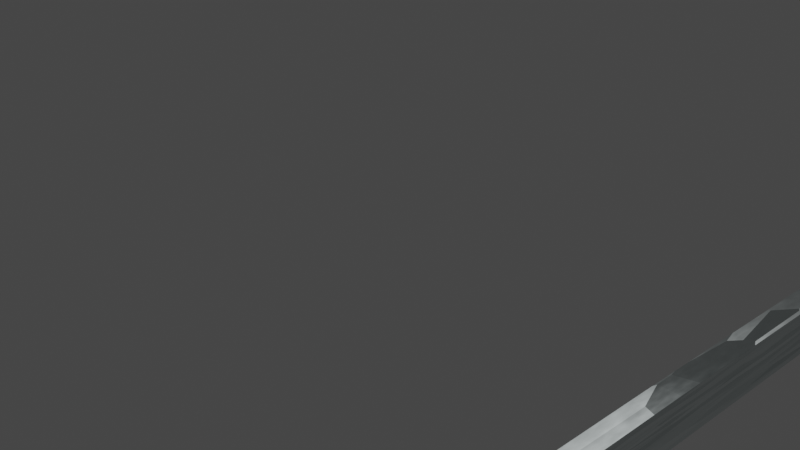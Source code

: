 # Source: Side.blend  (saved by Blender 3.6.13; exported with 4.5.12 LTS)
import bpy
from mathutils import Matrix  # noqa: F401  (used for matrix-valued properties, if any)

bpy.ops.wm.read_factory_settings(use_empty=True)
scene = bpy.context.scene
scene.name = 'Scene'

# ---- collections
col_collection = bpy.data.collections.new('Collection'); scene.collection.children.link(col_collection)

# ---- materials (node trees are filled in below, after node groups)
mat_galvanized_steel = bpy.data.materials.new('Galvanized Steel')
mat_galvanized_steel.alpha_threshold = 0.0
mat_galvanized_steel.use_transparent_shadow = False
mat_galvanized_steel.roughness = 0.5

# ---- material node trees
mat_galvanized_steel.use_nodes = True; mat_galvanized_steel.node_tree.nodes.clear()
_N = mat_galvanized_steel.node_tree.nodes; _L = mat_galvanized_steel.node_tree.links
n0 = _N.new('ShaderNodeOutputMaterial'); n0.name = 'Material Output'; n0.location = (1135, 226)
n1 = _N.new('ShaderNodeBsdfAnisotropic'); n1.name = 'Glossy BSDF'; n1.location = (645, 226)
n1.distribution = 'BECKMANN'
n1.inputs[0].default_value = (0.8667, 1.0, 1.0, 1.0)
n2 = _N.new('ShaderNodeBsdfAnisotropic'); n2.name = 'Glossy BSDF.001'; n2.location = (645, 57)
n2.distribution = 'BECKMANN'
n3 = _N.new('ShaderNodeTexVoronoi'); n3.name = 'Voronoi Texture'; n3.location = (-795, 13)
n4 = _N.new('ShaderNodeRGBToBW'); n4.name = 'RGB to BW'; n4.location = (165, 52)
n5 = _N.new('ShaderNodeGamma'); n5.name = 'Gamma'; n5.location = (405, 52)
n5.inputs[1].default_value = 0.5
n6 = _N.new('ShaderNodeTexNoise'); n6.name = 'Noise Texture'; n6.location = (-795, 226)
n7 = _N.new('ShaderNodeMath'); n7.name = 'Math.001'; n7.location = (-1035, 226)
n7.operation = 'MULTIPLY'
n7.inputs[1].default_value = 4.0
n7.inputs[2].default_value = 0.0
n8 = _N.new('ShaderNodeMix'); n8.name = 'Mix'; n8.location = (-555, 226)
n8.data_type = 'RGBA'
n8.inputs[0].default_value = 0.75
n9 = _N.new('ShaderNodeMath'); n9.name = 'Math.002'; n9.location = (-75, 226)
n9.inputs[2].default_value = 0.0
n10 = _N.new('ShaderNodeGamma'); n10.name = 'Gamma.001'; n10.location = (-315, 226)
n11 = _N.new('ShaderNodeValue'); n11.name = 'Value'; n11.location = (-1275, 226)
n11.label = 'Scale'
n11.outputs[0].default_value = 15.0
n12 = _N.new('ShaderNodeMath'); n12.name = 'Math.004'; n12.location = (405, -63)
n12.operation = 'POWER'
n13 = _N.new('ShaderNodeMixShader'); n13.name = 'Mix Shader'; n13.location = (895, 226)
n14 = _N.new('ShaderNodeMath'); n14.name = 'Math.003'; n14.location = (405, 226)
n14.operation = 'POWER'
n15 = _N.new('ShaderNodeMath'); n15.name = 'Math'; n15.location = (165, 226)
n15.operation = 'DIVIDE'
n15.inputs[1].default_value = 5.0
n15.inputs[2].default_value = 0.0
_L.new(n13.outputs[0], n0.inputs[0])
_L.new(n9.outputs[0], n15.inputs[0])
_L.new(n1.outputs[0], n13.inputs[1])
_L.new(n2.outputs[0], n13.inputs[2])
_L.new(n5.outputs[0], n2.inputs[0])
_L.new(n4.outputs[0], n5.inputs[0])
_L.new(n6.outputs[1], n8.inputs[6])
_L.new(n3.outputs[1], n8.inputs[7])
_L.new(n8.outputs[2], n10.inputs[0])
_L.new(n8.outputs[2], n4.inputs[0])
_L.new(n7.outputs[0], n6.inputs[2])
_L.new(n11.outputs[0], n7.inputs[0])
_L.new(n11.outputs[0], n3.inputs[2])
_L.new(n15.outputs[0], n12.inputs[0])
_L.new(n12.outputs[0], n2.inputs[1])
_L.new(n10.outputs[0], n9.inputs[0])
_L.new(n14.outputs[0], n1.inputs[1])
_L.new(n15.outputs[0], n14.inputs[0])
n0.is_active_output = True

# ---- world
world_world = bpy.data.worlds.new('World'); scene.world = world_world
world_world.use_nodes = True; world_world.node_tree.nodes.clear()
_N = world_world.node_tree.nodes; _L = world_world.node_tree.links
n0 = _N.new('ShaderNodeOutputWorld'); n0.name = 'World Output'; n0.location = (300, 300)
n1 = _N.new('ShaderNodeBackground'); n1.name = 'Background'; n1.location = (10, 300)
n1.inputs[0].default_value = (0.05088, 0.05088, 0.05088, 1.0)
_L.new(n1.outputs[0], n0.inputs[0])
n0.is_active_output = True
world_world.color = (0.05088, 0.05088, 0.05088)
world_world.use_sun_shadow = False
world_world.sun_shadow_jitter_overblur = 0.0

# ---- cameras
cam_camera = bpy.data.cameras.new('Camera')
cam_camera.clip_end = 100.0
cam_camera.ortho_scale = 7.314

# ---- lights
light_light = bpy.data.lights.new('Light', 'POINT')
light_light.transmission_factor = 0.0
light_light.energy = 1000.0
light_light.shadow_soft_size = 0.1
light_light.shadow_maximum_resolution = 0.006
light_light.use_absolute_resolution = True

# ---- meshes
me_cube_035 = bpy.data.meshes.new('Cube.035')
me_cube_035.from_pydata([(-10.84, -1.027, -0.0005942), (-10.84, -1.027, 0.3455), (-10.28, -1.027, -0.0005942), (-10.28, -1.027, 0.3455), (-10.73, -1.44, -0.0005942), (-10.73, -1.44, 0.3455), (-10.39, -1.27, 0.3455), (-10.39, -1.27, -0.0005942), (0.01464, -2.868, 0.3455), (0.01464, -2.868, -0.0005942), (0.01417, -3.084, -0.0005942), (0.01417, -3.084, 0.3455), (-10.84, 2.833, -0.0005941), (-10.84, 2.833, 0.3455), (-10.28, 2.833, -0.0005941), (-10.28, 2.833, 0.3455), (-10.84, 3.29, 0.3455), (-10.84, 3.29, -0.0005941), (-10.84, 3.815, 0.3455), (-10.28, 3.815, -0.0005941), (-10.84, 3.815, -0.0005941), (-10.28, 3.815, 0.3455), (-10.84, 9.347, 0.0389), (-10.28, 9.347, 0.3574), (-10.84, 9.347, 0.3574), (-10.28, 9.347, 0.0389), (-10.84, 4.566, 0.004768), (-10.28, 4.566, 0.3471), (-10.84, 4.566, 0.3471), (-10.28, 4.566, 0.004768), (-10.84, 6.127, 0.3505), (-10.28, 6.127, 0.01591), (-10.84, 6.127, 0.01591), (-10.28, 6.127, 0.3505), (-10.84, 5.346, 0.01034), (-10.28, 5.346, 0.3488), (-10.84, 5.346, 0.3488), (-10.28, 5.346, 0.01034), (-10.84, 5.726, 0.3496), (-10.28, 5.726, 0.01305), (-10.84, 5.726, 0.01305), (-10.28, 5.726, 0.3496), (-10.84, 4.956, 0.007554), (-10.28, 4.956, 0.348), (-10.84, 4.956, 0.348), (-10.28, 4.956, 0.007554)], [], [(14, 15, 3, 2), (0, 2, 7, 4), (12, 14, 2, 0), (15, 13, 1, 3), (3, 1, 5, 6), (2, 3, 6, 7), (1, 0, 4, 5), (11, 10, 9, 8), (6, 5, 11, 8), (7, 6, 8, 9), (4, 7, 9, 10), (5, 4, 10, 11), (0, 1, 13, 12), (15, 21, 18, 16, 13), (17, 20, 19, 14, 12), (14, 19, 21, 15), (12, 13, 16, 17), (27, 28, 18, 21), (26, 29, 19, 20), (29, 27, 21, 19), (17, 16, 18, 20), (32, 30, 24, 22), (22, 24, 23, 25), (20, 18, 28, 26), (45, 43, 27, 29), (42, 45, 29, 26), (43, 44, 28, 27), (23, 24, 30, 33), (22, 25, 31, 32), (25, 23, 33, 31), (40, 38, 30, 32), (42, 44, 36, 34), (41, 38, 36, 35), (40, 39, 37, 34), (39, 41, 35, 37), (31, 33, 41, 39), (32, 31, 39, 40), (33, 30, 38, 41), (34, 36, 38, 40), (26, 28, 44, 42), (35, 36, 44, 43), (34, 37, 45, 42), (37, 35, 43, 45)])
_uv = me_cube_035.uv_layers.new(name='UVMap')
_uv.uv.foreach_set('vector', [0.375, 0.6755, 0.625, 0.6755, 0.625, 0.75, 0.375, 0.75, 0.125, 0.75, 0.375, 0.75, 0.375, 0.75, 0.125, 0.75, 0.125, 0.6755, 0.375, 0.6755, 0.375, 0.75, 0.125, 0.75, 0.625, 0.6755, 0.875, 0.6755, 0.875, 0.75, 0.625, 0.75, 0.625, 0.75, 0.875, 0.75, 0.875, 0.75, 0.625, 0.75, 0.375, 0.75, 0.625, 0.75, 0.625, 0.75, 0.375, 0.75, 0.625, 0.0, 0.375, 0.0, 0.375, 0.0, 0.625, 0.0, 0.625, 0.0, 0.375, 0.0, 0.375, 0.75, 0.625, 0.75, 0.625, 0.75, 0.875, 0.75, 0.875, 0.75, 0.625, 0.75, 0.375, 0.75, 0.625, 0.75, 0.625, 0.75, 0.375, 0.75, 0.125, 0.75, 0.375, 0.75, 0.375, 0.75, 0.125, 0.75, 0.625, 0.0, 0.375, 0.0, 0.375, 0.0, 0.625, 0.0, 0.375, 0.0, 0.625, 0.0, 0.625, 0.07455, 0.375, 0.07455, 0.625, 0.6755, 0.625, 0.6565, 0.875, 0.6565, 0.625, 0.08337, 0.625, 0.07455, 0.375, 0.08337, 0.375, 0.09352, 0.375, 0.6565, 0.375, 0.6755, 0.125, 0.6755, 0.375, 0.6755, 0.375, 0.6565, 0.625, 0.6565, 0.625, 0.6755, 0.375, 0.07455, 0.625, 0.07455, 0.625, 0.08337, 0.375, 0.08337, 0.625, 0.648, 0.875, 0.648, 0.875, 0.6565, 0.625, 0.6565, 0.125, 0.648, 0.375, 0.648, 0.375, 0.6565, 0.125, 0.6565, 0.375, 0.648, 0.625, 0.648, 0.625, 0.6565, 0.375, 0.6565, 0.375, 0.08337, 0.625, 0.08337, 0.625, 0.09352, 0.375, 0.09352, 0.375, 0.1196, 0.625, 0.1196, 0.625, 0.1559, 0.375, 0.1559, 0.125, 0.5941, 0.875, 0.5941, 0.625, 0.5941, 0.375, 0.5941, 0.375, 0.09352, 0.625, 0.09352, 0.625, 0.102, 0.375, 0.102, 0.375, 0.6436, 0.625, 0.6436, 0.625, 0.648, 0.375, 0.648, 0.125, 0.6436, 0.375, 0.6436, 0.375, 0.648, 0.125, 0.648, 0.625, 0.6436, 0.875, 0.6436, 0.875, 0.648, 0.625, 0.648, 0.625, 0.5941, 0.875, 0.5941, 0.875, 0.6304, 0.625, 0.6304, 0.125, 0.5941, 0.375, 0.5941, 0.375, 0.6304, 0.125, 0.6304, 0.375, 0.5941, 0.625, 0.5941, 0.625, 0.6304, 0.375, 0.6304, 0.375, 0.115, 0.625, 0.115, 0.625, 0.1196, 0.375, 0.1196, 0.375, 0.1064, 0.625, 0.1064, 0.625, 0.1108, 0.375, 0.1108, 0.625, 0.635, 0.875, 0.635, 0.875, 0.6392, 0.625, 0.6392, 0.125, 0.635, 0.375, 0.635, 0.375, 0.6392, 0.125, 0.6392, 0.375, 0.635, 0.625, 0.635, 0.625, 0.6392, 0.375, 0.6392, 0.375, 0.6304, 0.625, 0.6304, 0.625, 0.635, 0.375, 0.635, 0.125, 0.6304, 0.375, 0.6304, 0.375, 0.635, 0.125, 0.635, 0.625, 0.6304, 0.875, 0.6304, 0.875, 0.635, 0.625, 0.635, 0.375, 0.1108, 0.625, 0.1108, 0.625, 0.115, 0.375, 0.115, 0.375, 0.102, 0.625, 0.102, 0.625, 0.1064, 0.375, 0.1064, 0.625, 0.6392, 0.875, 0.6392, 0.875, 0.6436, 0.625, 0.6436, 0.125, 0.6392, 0.375, 0.6392, 0.375, 0.6436, 0.125, 0.6436, 0.375, 0.6392, 0.625, 0.6392, 0.625, 0.6436, 0.375, 0.6436])
me_cube_035.materials.append(mat_galvanized_steel)
me_cube_035.use_remesh_fix_poles = True
me_cube_035.use_remesh_preserve_attributes = False
me_cube_035.update()

# ---- objects
ob_light = bpy.data.objects.new('Light', light_light)
ob_camera = bpy.data.objects.new('Camera', cam_camera)
ob_side_l_007 = bpy.data.objects.new('side.L.007', me_cube_035)

# ---- transforms, parenting, visibility, modifiers, constraints
ob_light.location = (4.076, 1.005, 5.904)
ob_light.rotation_euler = (0.6503, 0.05522, 1.866)
ob_light.lock_rotations_4d = False
ob_light.empty_display_type = 'ARROWS'
ob_light.color = (0.0, 0.0, 0.0, 0.0)
ob_light.lineart.crease_threshold = 0.0
ob_camera.location = (7.359, -6.926, 4.958)
ob_camera.rotation_euler = (1.109, 0.0, 0.8149)
ob_camera.lock_rotations_4d = False
ob_camera.empty_display_type = 'ARROWS'
ob_camera.color = (0.0, 0.0, 0.0, 0.0)
ob_camera.display_type = 'WIRE'
ob_camera.lineart.crease_threshold = 0.0
ob_side_l_007.location = (0.00199, -4.942, 0.4534)
ob_side_l_007.rotation_euler = (7.451e-08, -3.142, 1.776e-15)
ob_side_l_007.scale = (0.3741, 1.0, 1.267)

# ---- collection membership
col_collection.objects.link(ob_light)
col_collection.objects.link(ob_camera)
col_collection.objects.link(ob_side_l_007)

# ---- scene / render settings (as saved in the file)
scene.camera = ob_camera
scene.frame_start = 1; scene.frame_end = 250; scene.frame_set(1)
scene.render.engine = 'BLENDER_EEVEE_NEXT'
scene.cycles.sampling_pattern = 'TABULATED_SOBOL'
scene.view_settings.view_transform = 'Filmic'
bpy.context.view_layer.update()
